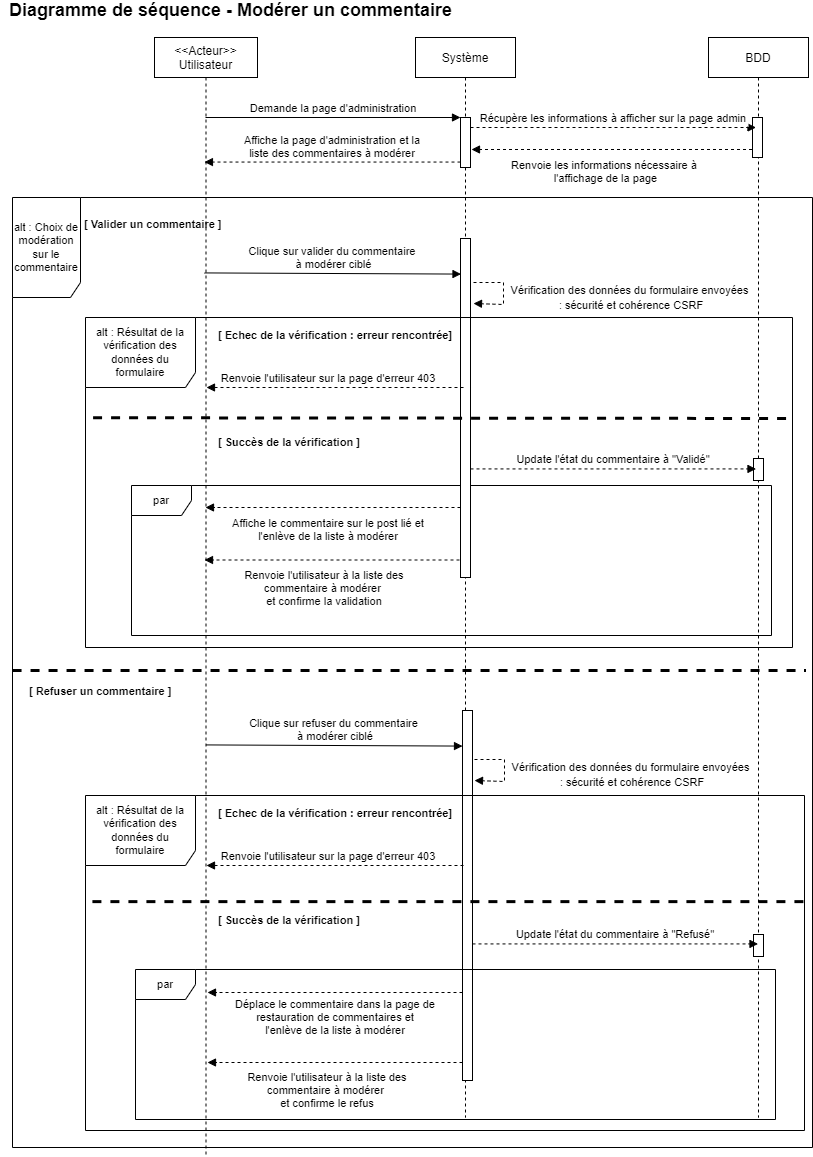

The diagram above was exported from draw.io. Its source (the exported page's mxGraphModel, read from the mxfile embedded in the PNG):
<mxGraphModel dx="1108" dy="553" grid="1" gridSize="10" guides="1" tooltips="1" connect="1" arrows="1" fold="1" page="1" pageScale="1" pageWidth="827" pageHeight="1169" math="0" shadow="0">
  <root>
    <mxCell id="0" />
    <mxCell id="1" parent="0" />
    <mxCell id="gt0wqM58gOHmalNx0Ejl-1" value="&lt;&lt;Acteur&gt;&gt;&#10;Utilisateur" style="shape=umlLifeline;perimeter=lifelinePerimeter;container=1;collapsible=0;recursiveResize=0;rounded=0;shadow=0;strokeWidth=1;" parent="1" vertex="1">
      <mxGeometry x="162" y="41" width="103" height="1119" as="geometry" />
    </mxCell>
    <mxCell id="gt0wqM58gOHmalNx0Ejl-4" value="&lt;b&gt;[ Valider un commentaire ]&lt;/b&gt;" style="text;html=1;strokeColor=none;fillColor=none;align=left;verticalAlign=middle;whiteSpace=wrap;rounded=0;fontSize=11;" parent="gt0wqM58gOHmalNx0Ejl-1" vertex="1">
      <mxGeometry x="-72" y="172" width="247" height="30" as="geometry" />
    </mxCell>
    <mxCell id="gt0wqM58gOHmalNx0Ejl-5" value="&lt;b&gt;[ Refuser un commentaire ]&lt;/b&gt;" style="text;html=1;strokeColor=none;fillColor=none;align=left;verticalAlign=middle;whiteSpace=wrap;rounded=0;fontSize=11;" parent="gt0wqM58gOHmalNx0Ejl-1" vertex="1">
      <mxGeometry x="-127" y="639" width="247" height="30" as="geometry" />
    </mxCell>
    <mxCell id="gt0wqM58gOHmalNx0Ejl-46" value="par" style="shape=umlFrame;whiteSpace=wrap;html=1;fontSize=11;width=60;height=30;" parent="gt0wqM58gOHmalNx0Ejl-1" vertex="1">
      <mxGeometry x="-23" y="448" width="640" height="150" as="geometry" />
    </mxCell>
    <mxCell id="gt0wqM58gOHmalNx0Ejl-27" value="Clique sur valider du commentaire&#10; à modérer ciblé" style="verticalAlign=bottom;endArrow=block;entryX=0;entryY=0;shadow=0;strokeWidth=1;exitX=0.5;exitY=0.108;exitDx=0;exitDy=0;exitPerimeter=0;" parent="gt0wqM58gOHmalNx0Ejl-1" edge="1">
      <mxGeometry relative="1" as="geometry">
        <mxPoint x="50" y="235.42000000000007" as="sourcePoint" />
        <mxPoint x="306.5" y="236.58000000000004" as="targetPoint" />
      </mxGeometry>
    </mxCell>
    <mxCell id="gt0wqM58gOHmalNx0Ejl-30" value="Renvoie l'utilisateur à la liste des &#10;commentaire à modérer &#10;et confirme la validation" style="verticalAlign=bottom;endArrow=block;shadow=0;strokeWidth=1;dashed=1;" parent="gt0wqM58gOHmalNx0Ejl-1" edge="1">
      <mxGeometry x="0.0588" y="50" relative="1" as="geometry">
        <mxPoint x="305" y="522.5" as="sourcePoint" />
        <mxPoint x="50" y="522.5" as="targetPoint" />
        <mxPoint as="offset" />
      </mxGeometry>
    </mxCell>
    <mxCell id="gt0wqM58gOHmalNx0Ejl-6" value="Système" style="shape=umlLifeline;perimeter=lifelinePerimeter;container=1;collapsible=0;recursiveResize=0;rounded=0;shadow=0;strokeWidth=1;" parent="1" vertex="1">
      <mxGeometry x="423" y="41" width="100" height="1080" as="geometry" />
    </mxCell>
    <mxCell id="gt0wqM58gOHmalNx0Ejl-7" value="" style="points=[];perimeter=orthogonalPerimeter;rounded=0;shadow=0;strokeWidth=1;" parent="gt0wqM58gOHmalNx0Ejl-6" vertex="1">
      <mxGeometry x="45" y="80" width="10" height="50" as="geometry" />
    </mxCell>
    <mxCell id="gt0wqM58gOHmalNx0Ejl-26" value="" style="endArrow=none;dashed=1;html=1;rounded=0;fontSize=11;strokeWidth=3;exitX=0.001;exitY=0.5;exitDx=0;exitDy=0;exitPerimeter=0;" parent="gt0wqM58gOHmalNx0Ejl-6" edge="1">
      <mxGeometry width="50" height="50" relative="1" as="geometry">
        <mxPoint x="-402.95000000000005" y="633" as="sourcePoint" />
        <mxPoint x="390" y="633" as="targetPoint" />
      </mxGeometry>
    </mxCell>
    <mxCell id="gt0wqM58gOHmalNx0Ejl-10" value="Demande la page d'administration" style="verticalAlign=bottom;endArrow=block;entryX=0;entryY=0;shadow=0;strokeWidth=1;" parent="1" source="gt0wqM58gOHmalNx0Ejl-1" target="gt0wqM58gOHmalNx0Ejl-7" edge="1">
      <mxGeometry relative="1" as="geometry">
        <mxPoint x="215" y="121" as="sourcePoint" />
      </mxGeometry>
    </mxCell>
    <mxCell id="gt0wqM58gOHmalNx0Ejl-11" value="Affiche la page d'administration et la&#10;liste des commentaires à modérer" style="verticalAlign=bottom;endArrow=block;shadow=0;strokeWidth=1;entryX=0.485;entryY=0.095;entryDx=0;entryDy=0;entryPerimeter=0;dashed=1;" parent="1" edge="1">
      <mxGeometry relative="1" as="geometry">
        <mxPoint x="468" y="165.54999999999995" as="sourcePoint" />
        <mxPoint x="211.95499999999993" y="165.54999999999995" as="targetPoint" />
      </mxGeometry>
    </mxCell>
    <mxCell id="gt0wqM58gOHmalNx0Ejl-12" value="BDD" style="shape=umlLifeline;perimeter=lifelinePerimeter;container=1;collapsible=0;recursiveResize=0;rounded=0;shadow=0;strokeWidth=1;" parent="1" vertex="1">
      <mxGeometry x="716" y="41" width="100" height="1080" as="geometry" />
    </mxCell>
    <mxCell id="gt0wqM58gOHmalNx0Ejl-13" value="" style="points=[];perimeter=orthogonalPerimeter;rounded=0;shadow=0;strokeWidth=1;" parent="gt0wqM58gOHmalNx0Ejl-12" vertex="1">
      <mxGeometry x="44" y="80" width="10" height="40" as="geometry" />
    </mxCell>
    <mxCell id="gt0wqM58gOHmalNx0Ejl-14" value="" style="points=[];perimeter=orthogonalPerimeter;rounded=0;shadow=0;strokeWidth=1;" parent="gt0wqM58gOHmalNx0Ejl-12" vertex="1">
      <mxGeometry x="45" y="421" width="10" height="22" as="geometry" />
    </mxCell>
    <mxCell id="gt0wqM58gOHmalNx0Ejl-41" value="" style="points=[];perimeter=orthogonalPerimeter;rounded=0;shadow=0;strokeWidth=1;" parent="gt0wqM58gOHmalNx0Ejl-12" vertex="1">
      <mxGeometry x="45" y="897" width="10" height="22" as="geometry" />
    </mxCell>
    <mxCell id="gt0wqM58gOHmalNx0Ejl-15" value="&lt;font style=&quot;font-size: 18px&quot;&gt;Diagramme de séquence - Modérer un commentaire&lt;/font&gt;" style="text;html=1;align=center;verticalAlign=middle;resizable=0;points=[];autosize=1;strokeColor=none;fillColor=none;fontStyle=1" parent="1" vertex="1">
      <mxGeometry x="8" y="4" width="460" height="20" as="geometry" />
    </mxCell>
    <mxCell id="gt0wqM58gOHmalNx0Ejl-16" value="Récupère les informations à afficher sur la page admin" style="verticalAlign=bottom;endArrow=block;shadow=0;strokeWidth=1;dashed=1;" parent="1" edge="1">
      <mxGeometry relative="1" as="geometry">
        <mxPoint x="478" y="131" as="sourcePoint" />
        <mxPoint x="763.5" y="131" as="targetPoint" />
      </mxGeometry>
    </mxCell>
    <mxCell id="gt0wqM58gOHmalNx0Ejl-17" value="Renvoie les informations nécessaire à &#10;l'affichage de la page" style="verticalAlign=bottom;endArrow=block;entryX=1;entryY=0;shadow=0;strokeWidth=1;dashed=1;" parent="1" edge="1">
      <mxGeometry x="0.0446" y="38" relative="1" as="geometry">
        <mxPoint x="759.5" y="153" as="sourcePoint" />
        <mxPoint x="479" y="153" as="targetPoint" />
        <mxPoint x="1" as="offset" />
      </mxGeometry>
    </mxCell>
    <mxCell id="gt0wqM58gOHmalNx0Ejl-22" value="" style="points=[];perimeter=orthogonalPerimeter;rounded=0;shadow=0;strokeWidth=1;" parent="1" vertex="1">
      <mxGeometry x="468" y="242" width="10" height="339" as="geometry" />
    </mxCell>
    <mxCell id="gt0wqM58gOHmalNx0Ejl-24" value="alt : Choix de modération sur le commentaire" style="shape=umlFrame;whiteSpace=wrap;html=1;fontSize=11;width=68;height=100;" parent="1" vertex="1">
      <mxGeometry x="20" y="201" width="800" height="950" as="geometry" />
    </mxCell>
    <mxCell id="gt0wqM58gOHmalNx0Ejl-28" value="Update l'état du commentaire à &quot;Validé&quot;" style="verticalAlign=bottom;endArrow=block;shadow=0;strokeWidth=1;exitX=0.5;exitY=0.108;exitDx=0;exitDy=0;exitPerimeter=0;dashed=1;" parent="1" edge="1">
      <mxGeometry relative="1" as="geometry">
        <mxPoint x="478" y="472.4200000000001" as="sourcePoint" />
        <mxPoint x="763.5" y="472.4200000000001" as="targetPoint" />
      </mxGeometry>
    </mxCell>
    <mxCell id="gt0wqM58gOHmalNx0Ejl-29" value="Affiche le commentaire sur le post lié et &#10;l'enlève de la liste à modérer" style="verticalAlign=bottom;endArrow=block;shadow=0;strokeWidth=1;dashed=1;" parent="1" edge="1">
      <mxGeometry x="0.0446" y="38" relative="1" as="geometry">
        <mxPoint x="468" y="511" as="sourcePoint" />
        <mxPoint x="213" y="511" as="targetPoint" />
        <mxPoint x="1" as="offset" />
      </mxGeometry>
    </mxCell>
    <mxCell id="gt0wqM58gOHmalNx0Ejl-39" value="Clique sur refuser du commentaire&#10; à modérer ciblé" style="verticalAlign=bottom;endArrow=block;entryX=0;entryY=0;shadow=0;strokeWidth=1;exitX=0.5;exitY=0.108;exitDx=0;exitDy=0;exitPerimeter=0;" parent="1" edge="1">
      <mxGeometry relative="1" as="geometry">
        <mxPoint x="213.5" y="748.4200000000001" as="sourcePoint" />
        <mxPoint x="470" y="749.58" as="targetPoint" />
      </mxGeometry>
    </mxCell>
    <mxCell id="gt0wqM58gOHmalNx0Ejl-40" value="Renvoie l'utilisateur à la liste des &#10;commentaire à modérer &#10;et confirme le refus" style="verticalAlign=bottom;endArrow=block;shadow=0;strokeWidth=1;dashed=1;" parent="1" edge="1">
      <mxGeometry x="0.0588" y="50" relative="1" as="geometry">
        <mxPoint x="470" y="1066" as="sourcePoint" />
        <mxPoint x="215" y="1066" as="targetPoint" />
        <mxPoint as="offset" />
      </mxGeometry>
    </mxCell>
    <mxCell id="gt0wqM58gOHmalNx0Ejl-42" value="" style="points=[];perimeter=orthogonalPerimeter;rounded=0;shadow=0;strokeWidth=1;" parent="1" vertex="1">
      <mxGeometry x="470" y="714" width="10" height="370" as="geometry" />
    </mxCell>
    <mxCell id="gt0wqM58gOHmalNx0Ejl-43" value="Update l'état du commentaire à &quot;Refusé&quot;" style="verticalAlign=bottom;endArrow=block;shadow=0;strokeWidth=1;exitX=0.5;exitY=0.108;exitDx=0;exitDy=0;exitPerimeter=0;dashed=1;" parent="1" edge="1">
      <mxGeometry relative="1" as="geometry">
        <mxPoint x="480" y="947.4200000000001" as="sourcePoint" />
        <mxPoint x="765.5" y="947.4200000000001" as="targetPoint" />
      </mxGeometry>
    </mxCell>
    <mxCell id="gt0wqM58gOHmalNx0Ejl-44" value="Déplace le commentaire dans la page de &#10;restauration de commentaires et &#10;l'enlève de la liste à modérer" style="verticalAlign=bottom;endArrow=block;shadow=0;strokeWidth=1;dashed=1;" parent="1" edge="1">
      <mxGeometry x="-0.0039" y="47" relative="1" as="geometry">
        <mxPoint x="470" y="996" as="sourcePoint" />
        <mxPoint x="215" y="996" as="targetPoint" />
        <mxPoint as="offset" />
      </mxGeometry>
    </mxCell>
    <mxCell id="gt0wqM58gOHmalNx0Ejl-45" value="par" style="shape=umlFrame;whiteSpace=wrap;html=1;fontSize=11;width=60;height=30;" parent="1" vertex="1">
      <mxGeometry x="143" y="973" width="640" height="150" as="geometry" />
    </mxCell>
    <mxCell id="Ldn6e2OesXizwVz5o0jH-10" value="Renvoie l'utilisateur sur la page d'erreur 403" style="verticalAlign=bottom;endArrow=block;shadow=0;strokeWidth=1;entryX=0.51;entryY=0.164;entryDx=0;entryDy=0;entryPerimeter=0;dashed=1;" parent="1" edge="1">
      <mxGeometry x="0.0506" relative="1" as="geometry">
        <mxPoint x="471" y="391" as="sourcePoint" />
        <mxPoint x="214" y="391" as="targetPoint" />
        <mxPoint as="offset" />
      </mxGeometry>
    </mxCell>
    <mxCell id="Ldn6e2OesXizwVz5o0jH-11" value="&lt;b&gt;[ Echec de la vérification : erreur rencontrée]&lt;/b&gt;" style="text;html=1;strokeColor=none;fillColor=none;align=left;verticalAlign=middle;whiteSpace=wrap;rounded=0;fontSize=11;" parent="1" vertex="1">
      <mxGeometry x="224" y="324" width="247" height="30" as="geometry" />
    </mxCell>
    <mxCell id="Ldn6e2OesXizwVz5o0jH-12" value="&lt;b&gt;[ Succès de la vérification ]&lt;/b&gt;" style="text;html=1;strokeColor=none;fillColor=none;align=left;verticalAlign=middle;whiteSpace=wrap;rounded=0;fontSize=11;" parent="1" vertex="1">
      <mxGeometry x="224" y="431" width="247" height="30" as="geometry" />
    </mxCell>
    <mxCell id="Ldn6e2OesXizwVz5o0jH-13" value="&lt;font style=&quot;font-size: 11px&quot;&gt;Vérification des données du formulaire envoyées&lt;br&gt;&amp;nbsp;:&amp;nbsp;sécurité et cohérence CSRF&lt;/font&gt;" style="edgeStyle=orthogonalEdgeStyle;html=1;align=center;spacingLeft=2;endArrow=block;rounded=0;dashed=1;fontSize=12;" parent="1" edge="1">
      <mxGeometry x="0.0989" y="125" relative="1" as="geometry">
        <mxPoint x="481" y="286" as="sourcePoint" />
        <Array as="points">
          <mxPoint x="511" y="286" />
          <mxPoint x="511" y="308" />
        </Array>
        <mxPoint x="481" y="307" as="targetPoint" />
        <mxPoint as="offset" />
      </mxGeometry>
    </mxCell>
    <mxCell id="Ldn6e2OesXizwVz5o0jH-16" value="alt : Résultat de la vérification des données du formulaire" style="shape=umlFrame;whiteSpace=wrap;html=1;fontSize=11;width=110;height=70;" parent="1" vertex="1">
      <mxGeometry x="93" y="321" width="707" height="330" as="geometry" />
    </mxCell>
    <mxCell id="Ldn6e2OesXizwVz5o0jH-18" value="" style="endArrow=none;dashed=1;html=1;rounded=0;fontSize=11;strokeWidth=3;exitX=0.011;exitY=0.525;exitDx=0;exitDy=0;exitPerimeter=0;entryX=1.001;entryY=0.306;entryDx=0;entryDy=0;entryPerimeter=0;" parent="1" target="Ldn6e2OesXizwVz5o0jH-16" edge="1">
      <mxGeometry width="50" height="50" relative="1" as="geometry">
        <mxPoint x="100.57899999999995" y="421.25" as="sourcePoint" />
        <mxPoint x="782" y="421.25" as="targetPoint" />
      </mxGeometry>
    </mxCell>
    <mxCell id="Ldn6e2OesXizwVz5o0jH-30" value="Renvoie l'utilisateur sur la page d'erreur 403" style="verticalAlign=bottom;endArrow=block;shadow=0;strokeWidth=1;entryX=0.51;entryY=0.164;entryDx=0;entryDy=0;entryPerimeter=0;dashed=1;" parent="1" edge="1">
      <mxGeometry x="0.0506" relative="1" as="geometry">
        <mxPoint x="471" y="869" as="sourcePoint" />
        <mxPoint x="214" y="869" as="targetPoint" />
        <mxPoint as="offset" />
      </mxGeometry>
    </mxCell>
    <mxCell id="Ldn6e2OesXizwVz5o0jH-31" value="&lt;b&gt;[ Echec de la vérification : erreur rencontrée]&lt;/b&gt;" style="text;html=1;strokeColor=none;fillColor=none;align=left;verticalAlign=middle;whiteSpace=wrap;rounded=0;fontSize=11;" parent="1" vertex="1">
      <mxGeometry x="224" y="802" width="247" height="30" as="geometry" />
    </mxCell>
    <mxCell id="Ldn6e2OesXizwVz5o0jH-32" value="&lt;b&gt;[ Succès de la vérification ]&lt;/b&gt;" style="text;html=1;strokeColor=none;fillColor=none;align=left;verticalAlign=middle;whiteSpace=wrap;rounded=0;fontSize=11;" parent="1" vertex="1">
      <mxGeometry x="224" y="909" width="247" height="30" as="geometry" />
    </mxCell>
    <mxCell id="Ldn6e2OesXizwVz5o0jH-35" value="alt : Résultat de la vérification des données du formulaire" style="shape=umlFrame;whiteSpace=wrap;html=1;fontSize=11;width=110;height=70;" parent="1" vertex="1">
      <mxGeometry x="93" y="799" width="719" height="335" as="geometry" />
    </mxCell>
    <mxCell id="Ldn6e2OesXizwVz5o0jH-37" value="" style="endArrow=none;dashed=1;html=1;rounded=0;fontSize=11;strokeWidth=3;exitX=0.011;exitY=0.525;exitDx=0;exitDy=0;exitPerimeter=0;entryX=1;entryY=0.525;entryDx=0;entryDy=0;entryPerimeter=0;" parent="1" edge="1">
      <mxGeometry width="50" height="50" relative="1" as="geometry">
        <mxPoint x="99.9090000000001" y="905.125" as="sourcePoint" />
        <mxPoint x="811" y="905.125" as="targetPoint" />
      </mxGeometry>
    </mxCell>
    <mxCell id="Ldn6e2OesXizwVz5o0jH-38" value="&lt;font style=&quot;font-size: 11px&quot;&gt;Vérification des données du formulaire envoyées&lt;br&gt;&amp;nbsp;:&amp;nbsp;sécurité et cohérence CSRF&lt;/font&gt;" style="edgeStyle=orthogonalEdgeStyle;html=1;align=center;spacingLeft=2;endArrow=block;rounded=0;dashed=1;fontSize=12;" parent="1" edge="1">
      <mxGeometry x="0.0989" y="125" relative="1" as="geometry">
        <mxPoint x="482" y="763" as="sourcePoint" />
        <Array as="points">
          <mxPoint x="512" y="763" />
          <mxPoint x="512" y="785" />
        </Array>
        <mxPoint x="482" y="784" as="targetPoint" />
        <mxPoint as="offset" />
      </mxGeometry>
    </mxCell>
  </root>
</mxGraphModel>